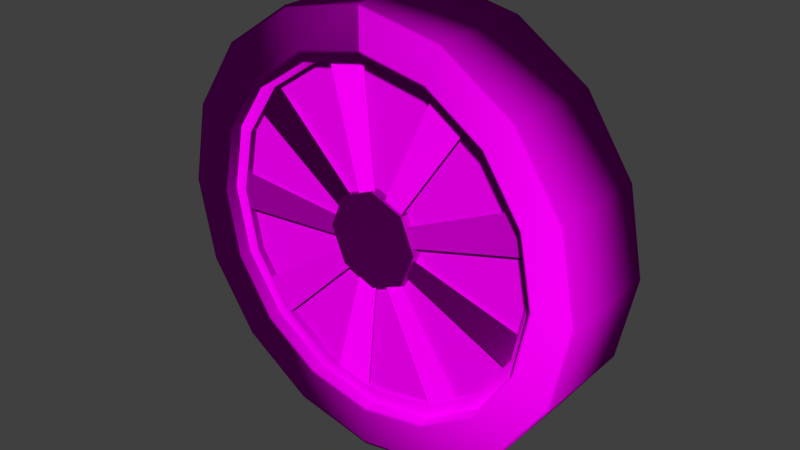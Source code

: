 # Source: decoration_pipes_tire_1.blend  (saved by Blender 2.70.0; exported with 4.5.12 LTS)
import bpy
from mathutils import Matrix  # noqa: F401  (used for matrix-valued properties, if any)

bpy.ops.wm.read_factory_settings(use_empty=True)
scene = bpy.context.scene
scene.name = 'Scene'

# ---- collections
col_collection_1 = bpy.data.collections.new('Collection 1'); scene.collection.children.link(col_collection_1)

# ---- images (referenced by path relative to the original .blend; pixels are not part of the script)
import os
ASSET_DIR = os.environ.get("B2B_ASSET_DIR", "")  # directory of the original .blend (textures are referenced by path, not embedded)
HERE = os.path.dirname(os.path.abspath(__file__))  # packed textures are extracted next to this script under _unpacked/

def load_image(name, relpath, width, height, colorspace="sRGB"):
    """Load a texture the original file referenced (path relative to the .blend, or extracted next to this script)."""
    p = next((c for c in (os.path.join(HERE, relpath), os.path.join(ASSET_DIR, relpath)) if relpath and os.path.exists(c)), "")
    if p:
        img = bpy.data.images.load(p, check_existing=True)
        img.name = name
    else:  # same state as the original file: an image datablock whose file is absent (Cycles renders it pink)
        img = bpy.data.images.new(name, width, height)
        img.source = "FILE"
        img.filepath = "//" + (relpath or name)
    img.colorspace_settings.name = colorspace
    return img
img_decoration_pipes_metal_1_normal_png = load_image('decoration_pipes_metal_1_normal.png', 'Texturen/decoration_pipes_metal_1_normal.png', 1024, 1024, 'sRGB')
img_decoration_pipes_metal_1_diffuse_jpg = load_image('decoration_pipes_metal_1_diffuse.jpg', 'Texturen/decoration_pipes_metal_1_diffuse.jpg', 1024, 1024, 'sRGB')
img_decoration_pipes_metal_6_normal_jpg = load_image('decoration_pipes_metal_6_normal.jpg', 'Texturen/decoration_pipes_metal_6_normal.jpg', 1024, 1024, 'sRGB')
img_decoration_pipes_metal_6_diffuse_jpg = load_image('decoration_pipes_metal_6_diffuse.jpg', 'Texturen/decoration_pipes_metal_6_diffuse.jpg', 1024, 1024, 'sRGB')

# ---- materials (node trees are filled in below, after node groups)
mat_decoration_pipes_tire_1_center_metal_1 = bpy.data.materials.new('decoration_pipes_tire_1_center_metal_1')
mat_decoration_pipes_tire_1_center_metal_1.alpha_threshold = 0.0
mat_decoration_pipes_tire_1_center_metal_1.roughness = 0.5
mat_decoration_pipes_tire_1_center_metal_1.line_color = (0.0, 0.0, 0.0, 1.0)
mat_decoration_pipes_tire_1_tire_metal_6 = bpy.data.materials.new('decoration_pipes_tire_1_tire_metal_6')
mat_decoration_pipes_tire_1_tire_metal_6.alpha_threshold = 0.0
mat_decoration_pipes_tire_1_tire_metal_6.roughness = 0.5
mat_decoration_pipes_tire_1_tire_metal_6.line_color = (0.0, 0.0, 0.0, 1.0)

# ---- material node trees
mat_decoration_pipes_tire_1_center_metal_1.use_nodes = True; mat_decoration_pipes_tire_1_center_metal_1.node_tree.nodes.clear()
_N = mat_decoration_pipes_tire_1_center_metal_1.node_tree.nodes; _L = mat_decoration_pipes_tire_1_center_metal_1.node_tree.links
n0 = _N.new('ShaderNodeOutputMaterial'); n0.name = 'Material Output'; n0.location = (300, 300)
n1 = _N.new('ShaderNodeBsdfDiffuse'); n1.name = 'Diffuse BSDF'; n1.location = (10, 300)
n2 = _N.new('ShaderNodeNormalMap'); n2.name = 'Normal Map'; n2.location = (-263, 138)
n3 = _N.new('ShaderNodeTexImage'); n3.name = 'Image Texture.001'; n3.location = (-462, 156)
n3.width = 140
n3.image = img_decoration_pipes_metal_1_normal_png
n4 = _N.new('ShaderNodeTexImage'); n4.name = 'Image Texture'; n4.location = (-430, 444)
n4.width = 140
n4.image = img_decoration_pipes_metal_1_diffuse_jpg
n5 = _N.new('ShaderNodeTexCoord'); n5.name = 'Texture Coordinate'; n5.location = (-680, 316)
_L.new(n1.outputs[0], n0.inputs[0])
_L.new(n3.outputs[0], n2.inputs[1])
_L.new(n2.outputs[0], n1.inputs[2])
_L.new(n4.outputs[0], n1.inputs[0])
_L.new(n5.outputs[2], n4.inputs[0])
_L.new(n5.outputs[2], n3.inputs[0])
n0.is_active_output = True
mat_decoration_pipes_tire_1_tire_metal_6.use_nodes = True; mat_decoration_pipes_tire_1_tire_metal_6.node_tree.nodes.clear()
_N = mat_decoration_pipes_tire_1_tire_metal_6.node_tree.nodes; _L = mat_decoration_pipes_tire_1_tire_metal_6.node_tree.links
n0 = _N.new('ShaderNodeOutputMaterial'); n0.name = 'Material Output'; n0.location = (300, 300)
n1 = _N.new('ShaderNodeBsdfDiffuse'); n1.name = 'Diffuse BSDF'; n1.location = (10, 300)
n2 = _N.new('ShaderNodeNormalMap'); n2.name = 'Normal Map'; n2.location = (-263, 138)
n3 = _N.new('ShaderNodeTexImage'); n3.name = 'Image Texture.001'; n3.location = (-462, 156)
n3.width = 140
n3.image = img_decoration_pipes_metal_6_normal_jpg
n4 = _N.new('ShaderNodeTexImage'); n4.name = 'Image Texture'; n4.location = (-430, 444)
n4.width = 140
n4.image = img_decoration_pipes_metal_6_diffuse_jpg
n5 = _N.new('ShaderNodeTexCoord'); n5.name = 'Texture Coordinate'; n5.location = (-680, 316)
_L.new(n1.outputs[0], n0.inputs[0])
_L.new(n3.outputs[0], n2.inputs[1])
_L.new(n2.outputs[0], n1.inputs[2])
_L.new(n4.outputs[0], n1.inputs[0])
_L.new(n5.outputs[2], n4.inputs[0])
_L.new(n5.outputs[2], n3.inputs[0])
n0.is_active_output = True

# ---- world
world_world = bpy.data.worlds.new('World'); scene.world = world_world
world_world.color = (0.05088, 0.05088, 0.05088)
world_world.use_sun_shadow = False
world_world.sun_shadow_jitter_overblur = 0.0
world_world.cycles.sampling_method = 'MANUAL'
world_world.cycles.sample_map_resolution = 256

# ---- meshes
me_plane_001 = bpy.data.meshes.new('Plane.001')
me_plane_001.from_pydata([(0.602, -0.2, -0.8072), (0.1509, -0.2, -0.156), (0.398, -0.2, -0.9249), (0.05966, -0.2, -0.2086), (-1.0, -0.2, -0.1177), (-0.2105, -0.2, -0.05266), (-1.0, -0.2, 0.1177), (-0.2105, -0.2, 0.05266), (-0.8417, -0.2, 0.5526), (-0.1951, -0.2, 0.09498), (-0.6904, -0.2, 0.733), (-0.1274, -0.2, 0.1757), (-0.2896, -0.2, 0.9644), (-0.08842, -0.2, 0.1982), (-0.0577, -0.2, 1.005), (0.0153, -0.2, 0.2165), (0.398, -0.2, 0.9249), (0.05966, -0.2, 0.2086), (0.602, -0.2, 0.8072), (0.1509, -0.2, 0.156), (0.8994, -0.2, 0.4527), (0.1798, -0.2, 0.1215), (0.98, -0.2, 0.2314), (0.2158, -0.2, 0.02252), (0.98, -0.2, -0.2314), (0.2158, -0.2, -0.02252), (0.8994, -0.2, -0.4527), (0.1798, -0.2, -0.1215), (-0.0577, -0.2, -1.005), (0.0153, -0.2, -0.2165), (-0.2896, -0.2, -0.9644), (-0.08842, -0.2, -0.1982), (-0.6904, -0.2, -0.733), (-0.1274, -0.2, -0.1757), (-0.8417, -0.2, -0.5526), (-0.1951, -0.2, -0.09498), (1.0, 0.2048, -0.1177), (0.2105, 0.2048, -0.05266), (1.0, 0.2048, 0.1177), (0.2105, 0.2048, 0.05266), (0.8417, 0.2048, 0.5526), (0.1951, 0.2048, 0.09498), (0.6904, 0.2048, 0.733), (0.1274, 0.2048, 0.1757), (0.2896, 0.2048, 0.9644), (0.08842, 0.2048, 0.1982), (0.0577, 0.2048, 1.005), (-0.01531, 0.2048, 0.2165), (-0.398, 0.2048, 0.9249), (-0.05966, 0.2048, 0.2086), (-0.602, 0.2048, 0.8072), (-0.1509, 0.2048, 0.156), (-0.8994, 0.2048, 0.4527), (-0.1798, 0.2048, 0.1215), (-0.98, 0.2048, 0.2314), (-0.2158, 0.2048, 0.02252), (-0.98, 0.2048, -0.2314), (-0.2158, 0.2048, -0.02252), (-0.8994, 0.2048, -0.4527), (-0.1798, 0.2048, -0.1215), (-0.602, 0.2048, -0.8072), (-0.1509, 0.2048, -0.156), (-0.398, 0.2048, -0.9249), (-0.05966, 0.2048, -0.2086), (0.0577, 0.2048, -1.005), (-0.0153, 0.2048, -0.2165), (0.2896, 0.2048, -0.9644), (0.08842, 0.2048, -0.1982), (0.6904, 0.2048, -0.733), (0.1274, 0.2048, -0.1757), (0.8417, 0.2048, -0.5526), (0.1951, 0.2048, -0.09498)], [], [(0, 1, 3, 2), (4, 5, 7, 6), (8, 9, 11, 10), (12, 13, 15, 14), (16, 17, 19, 18), (20, 21, 23, 22), (24, 25, 27, 26), (28, 29, 31, 30), (32, 33, 35, 34), (36, 37, 39, 38), (40, 41, 43, 42), (44, 45, 47, 46), (48, 49, 51, 50), (52, 53, 55, 54), (56, 57, 59, 58), (60, 61, 63, 62), (64, 65, 67, 66), (68, 69, 71, 70)])
me_plane_001.polygons.foreach_set('use_smooth', [True] * 18)
_uv = me_plane_001.uv_layers.new(name='UVMap')
_uv.uv.foreach_set('vector', [0.0003638, 0.667, 0.3704, 0.6975, 0.3704, 0.7469, 0.0003638, 0.7774, 0.0003638, 0.1115, 0.3704, 0.142, 0.3704, 0.1914, 0.0003639, 0.2219, 0.0003639, 0.8893, 0.3704, 0.9198, 0.3704, 0.9691, 0.0003639, 0.9996, 0.7413, 0.7774, 0.3712, 0.7469, 0.3712, 0.6975, 0.7413, 0.667, 0.7413, 0.6663, 0.3712, 0.6358, 0.3712, 0.5864, 0.7413, 0.5559, 0.7413, 0.1107, 0.3712, 0.08024, 0.3712, 0.03087, 0.7413, 0.0003638, 0.3704, 0.8885, 0.0003638, 0.858, 0.0003638, 0.8086, 0.3704, 0.7781, 0.3712, 0.4448, 0.7413, 0.4753, 0.7413, 0.5247, 0.3712, 0.5552, 0.0003638, 0.5559, 0.3704, 0.5864, 0.3704, 0.6358, 0.0003638, 0.6663, 0.3704, 0.1107, 0.0003638, 0.08024, 0.0003638, 0.03087, 0.3704, 0.0003638, 0.7413, 0.333, 0.3712, 0.3025, 0.3712, 0.2531, 0.7413, 0.2226, 0.7413, 0.8885, 0.3712, 0.858, 0.3712, 0.8086, 0.7413, 0.7781, 0.7413, 0.4441, 0.3712, 0.4136, 0.3712, 0.3642, 0.7413, 0.3337, 0.3712, 0.1115, 0.7413, 0.142, 0.7413, 0.1914, 0.3712, 0.2219, 0.0003638, 0.3337, 0.3704, 0.3642, 0.3704, 0.4136, 0.0003638, 0.4441, 0.0003638, 0.2226, 0.3704, 0.2531, 0.3704, 0.3025, 0.0003639, 0.333, 0.0003638, 0.4448, 0.3704, 0.4753, 0.3704, 0.5247, 0.0003638, 0.5552, 0.7413, 0.9996, 0.3712, 0.9691, 0.3712, 0.9198, 0.7413, 0.8893])
me_plane_001.materials.append(mat_decoration_pipes_tire_1_center_metal_1)
me_plane_001.use_remesh_preserve_volume = False
me_plane_001.use_remesh_preserve_attributes = False
me_plane_001.use_mirror_vertex_groups = False
me_plane_001.update()
me_cube_002 = bpy.data.meshes.new('Cube.002')
me_cube_002.from_pydata([(-1.021, -0.3008, -0.5567), (-1.021, 0.05023, -0.5567), (0.7172, -0.3008, -0.921), (0.7172, 0.04189, -0.921), (-1.093, -0.3008, 0.4469), (-1.093, 0.05023, 0.4469), (-0.2676, 0.05023, -1.133), (-0.2676, -0.3008, -1.133), (1.176, -0.3008, -0.02671), (1.176, 0.04189, -0.02671), (0.7596, -0.3008, 0.8714), (0.7596, 0.04189, 0.8714), (-0.1501, -0.3008, 1.141), (-0.1501, 0.05023, 1.141), (-0.9653, -0.3008, 0.6247), (-0.9653, 0.05023, 0.6247)], [], [(4, 5, 1, 0), (10, 11, 13, 12), (8, 9, 11, 10), (2, 3, 9, 8), (7, 6, 3, 2), (0, 1, 6, 7), (12, 13, 15, 14), (14, 15, 5, 4), (14, 10, 12), (8, 10, 2), (2, 10, 7), (15, 13, 11), (7, 10, 14), (0, 7, 14), (0, 14, 4), (9, 3, 11), (3, 6, 11), (6, 15, 11), (1, 15, 6), (1, 5, 15)])
_uv = me_cube_002.uv_layers.new(name='UVMap')
_uv.uv.foreach_set('vector', [1.019, 0.03092, 1.072, 0.03092, 1.072, 0.1728, 1.019, 0.1728, 1.019, 0.73, 1.071, 0.73, 1.072, 0.8638, 1.019, 0.8638, 1.019, 0.5904, 1.071, 0.5904, 1.071, 0.73, 1.019, 0.73, 1.019, 0.4487, 1.071, 0.4487, 1.071, 0.5904, 1.019, 0.5904, 1.019, 0.3066, 1.072, 0.3066, 1.071, 0.4487, 1.019, 0.4487, 1.019, 0.1728, 1.072, 0.1728, 1.072, 0.3066, 1.019, 0.3066, 1.019, 0.8638, 1.072, 0.8638, 1.072, 0.9999, 1.019, 0.9999, 1.019, 8.63e-05, 1.072, 8.744e-05, 1.072, 0.03092, 1.019, 0.03092, 0.9786, 0.4477, 0.364, 0.01272, 0.767, 0.08838, 0.02688, 0.2759, 0.364, 0.01272, 0.02688, 0.7102, 0.02688, 0.7102, 0.364, 0.01272, 0.3637, 0.9859, 0.9789, 0.5509, 0.7673, 0.9103, 0.3644, 0.9859, 0.3637, 0.9859, 0.364, 0.01272, 0.9786, 0.4477, 0.7671, 0.913, 0.3637, 0.9859, 0.9786, 0.4477, 0.7671, 0.913, 0.9786, 0.4477, 0.9924, 0.5412, 0.0272, 0.7227, 0.0272, 0.2885, 0.3644, 0.9859, 0.0272, 0.2885, 0.364, 0.01272, 0.3644, 0.9859, 0.364, 0.01272, 0.9789, 0.5509, 0.3644, 0.9859, 0.7674, 0.08567, 0.9789, 0.5509, 0.364, 0.01272, 0.7674, 0.08567, 0.9927, 0.4574, 0.9789, 0.5509])
me_cube_002.materials.append(mat_decoration_pipes_tire_1_center_metal_1)
me_cube_002.use_remesh_preserve_volume = False
me_cube_002.use_remesh_preserve_attributes = False
me_cube_002.use_mirror_vertex_groups = False
me_cube_002.update()
me_cylinder_001 = bpy.data.meshes.new('Cylinder.001')
me_cylinder_001.from_pydata([(0.0, 0.2175, 0.2647), (0.0, -0.2175, 0.2647), (0.1871, 0.2175, 0.1871), (0.1871, -0.2175, 0.1871), (0.2647, 0.2175, 1.795e-07), (0.2647, -0.2175, -2.026e-07), (0.1871, 0.2175, -0.1871), (0.1871, -0.2175, -0.1871), (-2.314e-08, 0.2175, -0.2647), (-2.314e-08, -0.2175, -0.2647), (-0.1871, 0.2175, -0.1871), (-0.1871, -0.2175, -0.1871), (-0.2647, 0.2175, 1.942e-07), (-0.2647, -0.2175, -1.879e-07), (-0.1871, 0.2175, 0.1871), (-0.1871, -0.2175, 0.1871)], [], [(0, 1, 3, 2), (2, 3, 5, 4), (4, 5, 7, 6), (6, 7, 9, 8), (8, 9, 11, 10), (10, 11, 13, 12), (3, 1, 15, 13, 11, 9, 7, 5), (14, 15, 1, 0), (12, 13, 15, 14), (0, 2, 4, 6, 8, 10, 12, 14)])
_uv = me_cylinder_001.uv_layers.new(name='UVMap')
_uv.uv.foreach_set('vector', [0.1251, -0.3665, 0.1251, -0.03998, 0.000119, -0.03998, 0.0001175, -0.3665, 0.9999, -0.3665, 0.9999, -0.03999, 0.8749, -0.03999, 0.8749, -0.3665, 0.8749, -0.3665, 0.8749, -0.03999, 0.7499, -0.03999, 0.7499, -0.3665, 0.7499, -0.3665, 0.7499, -0.03999, 0.625, -0.03999, 0.625, -0.3665, 0.625, -0.3665, 0.625, -0.03999, 0.5, -0.03999, 0.5, -0.3665, 0.5, -0.3665, 0.5, -0.03999, 0.375, -0.03998, 0.375, -0.3665, 0.7065, 0.9933, 0.2993, 0.9933, 0.01138, 0.7053, 0.01138, 0.2981, 0.2993, 0.0102, 0.7065, 0.0102, 0.9944, 0.2981, 0.9944, 0.7053, 0.2501, -0.3665, 0.2501, -0.03998, 0.1251, -0.03998, 0.1251, -0.3665, 0.375, -0.3665, 0.375, -0.03998, 0.2501, -0.03998, 0.2501, -0.3665, 0.7065, 0.0102, 0.9944, 0.2981, 0.9944, 0.7053, 0.7065, 0.9933, 0.2993, 0.9933, 0.01138, 0.7053, 0.01138, 0.2981, 0.2993, 0.0102])
me_cylinder_001.materials.append(mat_decoration_pipes_tire_1_center_metal_1)
me_cylinder_001.use_remesh_preserve_volume = False
me_cylinder_001.use_remesh_preserve_attributes = False
me_cylinder_001.use_mirror_vertex_groups = False
me_cylinder_001.update()
me_plane = bpy.data.meshes.new('Plane')
me_plane.from_pydata([(9.279e-09, -0.2039, 0.9094), (-0.4034, 0.2428, 0.9739), (-0.7454, -0.2299, 0.7454), (9.279e-09, 0.2099, 0.9094), (0.348, 0.2099, 0.8402), (-0.7454, 0.2428, 0.7454), (0.6431, 0.2099, 0.6431), (0.6431, -0.2039, 0.6431), (-0.9739, -0.2299, 0.4034), (0.8402, -0.2039, 0.348), (0.9094, 0.2099, 7.438e-07), (-0.9739, 0.2428, 0.4034), (0.8402, 0.2099, -0.348), (0.8402, -0.2039, -0.348), (-1.054, 0.2428, 9.229e-07), (0.6431, -0.2039, -0.6431), (-0.9739, -0.2299, -0.4034), (0.348, -0.2039, -0.8402), (1.466e-07, 0.2099, -0.9094), (1.466e-07, -0.2039, -0.9094), (-0.348, 0.2099, -0.8402), (-0.9739, 0.2428, -0.4034), (-0.7454, -0.2299, -0.7454), (-0.7454, 0.2428, -0.7454), (-0.4034, -0.2299, -0.9739), (0.4034, 0.2428, -0.9739), (0.7454, 0.2428, -0.7454), (-0.9094, -0.2039, -7.993e-07), (1.054, -0.2299, -9.286e-07), (0.9739, 0.2428, 0.4034), (0.4034, -0.2299, 0.9739), (-0.4034, -0.2299, 0.9739), (-1.054, -0.2299, -9.286e-07), (-0.348, -0.2039, 0.8402), (-0.4034, 0.2428, -0.9739), (0.348, -0.2039, 0.8402), (1.531e-07, -0.2299, -1.054), (1.531e-07, 0.2428, -1.054), (0.8402, 0.2099, 0.348), (0.4034, -0.2299, -0.9739), (0.7454, -0.2299, -0.7454), (0.9094, -0.2039, -7.993e-07), (0.9739, -0.2299, -0.4034), (0.9739, 0.2428, -0.4034), (0.6431, 0.2099, -0.6431), (1.054, 0.2428, 8.601e-07), (0.348, 0.2099, -0.8402), (0.9739, -0.2299, 0.4034), (0.7454, -0.2299, 0.7454), (0.7454, 0.2428, 0.7454), (0.4034, 0.2428, 0.9739), (-0.348, -0.2039, -0.8402), (-0.6431, 0.2099, -0.6431), (-0.6431, -0.2039, -0.6431), (-0.8402, 0.2099, -0.348), (-0.8402, -0.2039, -0.348), (-0.9094, 0.2099, 7.98e-07), (-6.089e-09, 0.2428, 1.054), (-0.8402, 0.2099, 0.348), (-0.8402, -0.2039, 0.348), (-0.6431, 0.2099, 0.6431), (-0.6431, -0.2039, 0.6431), (-0.348, 0.2099, 0.8402), (-6.089e-09, -0.2299, 1.054)], [], [(58, 60, 61, 59), (13, 15, 40, 42), (52, 54, 55, 53), (6, 4, 50, 49), (0, 35, 30, 63), (51, 24, 36, 19), (58, 11, 5, 60), (18, 37, 34, 20), (0, 63, 31, 33), (12, 10, 45, 43), (20, 34, 23, 52), (18, 46, 25, 37), (62, 1, 57, 3), (33, 31, 2, 61), (56, 14, 11, 58), (17, 19, 36, 39), (53, 22, 24, 51), (41, 13, 42, 28), (9, 41, 28, 47), (44, 12, 43, 26), (61, 2, 8, 59), (35, 7, 48, 30), (55, 16, 22, 53), (46, 44, 26, 25), (15, 17, 39, 40), (52, 23, 21, 54), (60, 5, 1, 62), (38, 6, 49, 29), (27, 32, 16, 55), (54, 21, 14, 56), (7, 9, 47, 48), (59, 8, 32, 27), (4, 3, 57, 50), (10, 38, 29, 45), (25, 39, 36, 37), (37, 36, 24, 34), (26, 40, 39, 25), (34, 24, 22, 23), (43, 42, 40, 26), (45, 28, 42, 43), (21, 16, 32, 14), (29, 47, 28, 45), (14, 32, 8, 11), (49, 48, 47, 29), (50, 30, 48, 49), (1, 31, 63, 57), (57, 63, 30, 50), (5, 2, 31, 1), (23, 22, 16, 21), (11, 8, 2, 5), (60, 62, 33, 61), (3, 4, 35, 0), (62, 3, 0, 33), (4, 6, 7, 35), (6, 38, 9, 7), (56, 58, 59, 27), (38, 10, 41, 9), (54, 56, 27, 55), (10, 12, 13, 41), (12, 44, 15, 13), (20, 52, 53, 51), (44, 46, 17, 15), (18, 20, 51, 19), (46, 18, 19, 17)])
me_plane.polygons.foreach_set('use_smooth', [True] * 64)
_uv = me_plane.uv_layers.new(name='UVMap')
_uv.uv.foreach_set('vector', [0.1079, 1.144, 0.05402, 1.144, 0.05402, 1.082, 0.1079, 1.082, 0.2611, 0.1398, 0.1422, 0.2558, 0.08559, 0.2167, 0.2234, 0.08224, 0.2696, 1.144, 0.2157, 1.144, 0.2157, 1.082, 0.2696, 1.082, 0.5465, 0.9408, 0.7049, 0.8911, 0.738, 0.9522, 0.5543, 1.01, 0.9203, 0.4081, 0.8539, 0.2558, 0.9105, 0.2167, 0.9875, 0.3932, 0.1304, 0.7293, 0.07187, 0.7656, 0.003794, 0.5855, 0.07166, 0.574, 0.8546, 0.2557, 0.9115, 0.2157, 0.9904, 0.3913, 0.9227, 0.4072, 0.1409, 0.2557, 0.08405, 0.2157, 0.2229, 0.08224, 0.2606, 0.1406, 0.9203, 0.4081, 0.9875, 0.3932, 0.9923, 0.5857, 0.9245, 0.5742, 0.1221, 0.7295, 0.2323, 0.8537, 0.1901, 0.9088, 0.06231, 0.7649, 0.2606, 0.1406, 0.2229, 0.08224, 0.4015, 0.01031, 0.4147, 0.07854, 0.1409, 0.2557, 0.07276, 0.4072, 0.005127, 0.3913, 0.08405, 0.2157, 0.9131, 0.6402, 0.9793, 0.6614, 0.8868, 0.8302, 0.8333, 0.7858, 0.9149, 0.6162, 0.9812, 0.6345, 0.8955, 0.8068, 0.8409, 0.7649, 0.7349, 0.1406, 0.7726, 0.08224, 0.9115, 0.2157, 0.8546, 0.2557, 0.07581, 0.408, 0.07166, 0.574, 0.003794, 0.5855, 0.008604, 0.3931, 0.2433, 0.8511, 0.2028, 0.9067, 0.07187, 0.7656, 0.1304, 0.7293, 0.415, 0.07724, 0.2611, 0.1398, 0.2234, 0.08224, 0.4018, 0.009671, 0.5811, 0.07724, 0.415, 0.07724, 0.4018, 0.009671, 0.5943, 0.009671, 0.06619, 0.5731, 0.1221, 0.7295, 0.06231, 0.7649, -0.002485, 0.5836, 0.8409, 0.7649, 0.8955, 0.8068, 0.7512, 0.9341, 0.7164, 0.8747, 0.8539, 0.2558, 0.7349, 0.1399, 0.7726, 0.08224, 0.9105, 0.2167, 0.3938, 0.9213, 0.3772, 0.9881, 0.2028, 0.9067, 0.2433, 0.8511, 0.07276, 0.4072, 0.06619, 0.5731, -0.002485, 0.5836, 0.005127, 0.3913, 0.1422, 0.2558, 0.07581, 0.408, 0.008604, 0.3931, 0.08559, 0.2167, 0.4147, 0.07854, 0.4015, 0.01031, 0.594, 0.01031, 0.5808, 0.07854, 0.9227, 0.4072, 0.9904, 0.3913, 0.998, 0.5837, 0.9293, 0.5732, 0.381, 0.9277, 0.5465, 0.9408, 0.5543, 1.01, 0.3624, 0.9946, 0.5596, 0.9296, 0.5695, 0.9977, 0.3772, 0.9881, 0.3938, 0.9213, 0.5808, 0.07854, 0.594, 0.01031, 0.7726, 0.08224, 0.7349, 0.1406, 0.7349, 0.1399, 0.5811, 0.07724, 0.5943, 0.009671, 0.7726, 0.08224, 0.7164, 0.8747, 0.7512, 0.9341, 0.5695, 0.9977, 0.5596, 0.9296, 0.7049, 0.8911, 0.8333, 0.7858, 0.8868, 0.8302, 0.738, 0.9522, 0.2323, 0.8537, 0.381, 0.9277, 0.3624, 0.9946, 0.1901, 0.9088, 0.5, 1.009, 0.5, 1.081, 0.4375, 1.081, 0.4375, 1.009, 0.4375, 1.009, 0.4375, 1.081, 0.375, 1.081, 0.375, 1.009, 0.5624, 1.009, 0.5624, 1.081, 0.5, 1.081, 0.5, 1.009, 0.375, 1.009, 0.375, 1.081, 0.3125, 1.081, 0.3125, 1.009, 0.6249, 1.009, 0.6249, 1.081, 0.5624, 1.081, 0.5624, 1.009, 0.6874, 1.009, 0.6874, 1.081, 0.6249, 1.081, 0.6249, 1.009, 0.25, 1.009, 0.25, 1.081, 0.1875, 1.081, 0.1876, 1.009, 0.7499, 1.009, 0.7499, 1.081, 0.6874, 1.081, 0.6874, 1.009, 0.1876, 1.009, 0.1875, 1.081, 0.1251, 1.081, 0.1251, 1.009, 0.8124, 1.009, 0.8124, 1.081, 0.7499, 1.081, 0.7499, 1.009, 0.8749, 1.009, 0.8749, 1.081, 0.8124, 1.081, 0.8124, 1.009, 0.9999, 1.009, 0.9999, 1.081, 0.9374, 1.081, 0.9374, 1.009, 0.9374, 1.009, 0.9374, 1.081, 0.8749, 1.081, 0.8749, 1.009, 0.0626, 1.009, 0.06259, 1.081, 0.0001146, 1.081, 0.0001175, 1.009, 0.3125, 1.009, 0.3125, 1.081, 0.25, 1.081, 0.25, 1.009, 0.1251, 1.009, 0.1251, 1.081, 0.06259, 1.081, 0.0626, 1.009, 0.05402, 1.144, 0.0001173, 1.144, 0.0001146, 1.082, 0.05402, 1.082, 0.8087, 1.144, 0.7548, 1.144, 0.7548, 1.082, 0.8087, 1.082, 0.8626, 1.144, 0.8087, 1.144, 0.8087, 1.082, 0.8626, 1.082, 0.7548, 1.144, 0.7009, 1.144, 0.7009, 1.082, 0.7548, 1.082, 0.7009, 1.144, 0.647, 1.144, 0.647, 1.082, 0.7009, 1.082, 0.1618, 1.144, 0.1079, 1.144, 0.1079, 1.082, 0.1618, 1.082, 0.647, 1.144, 0.5931, 1.144, 0.5931, 1.082, 0.647, 1.082, 0.2157, 1.144, 0.1618, 1.144, 0.1618, 1.082, 0.2157, 1.082, 0.5931, 1.144, 0.5392, 1.144, 0.5392, 1.082, 0.5931, 1.082, 0.5392, 1.144, 0.4853, 1.144, 0.4853, 1.082, 0.5392, 1.082, 0.3236, 1.144, 0.2696, 1.144, 0.2696, 1.082, 0.3236, 1.082, 0.4853, 1.144, 0.4314, 1.144, 0.4314, 1.082, 0.4853, 1.082, 0.3775, 1.144, 0.3236, 1.144, 0.3236, 1.082, 0.3775, 1.082, 0.4314, 1.144, 0.3775, 1.144, 0.3775, 1.082, 0.4314, 1.082])
me_plane.materials.append(mat_decoration_pipes_tire_1_center_metal_1)
me_plane.use_remesh_preserve_volume = False
me_plane.use_remesh_preserve_attributes = False
me_plane.use_mirror_vertex_groups = False
me_plane.update()
me_cylinder = bpy.data.meshes.new('Cylinder')
me_cylinder.from_pydata([(8.502e-09, 0.2832, 0.9723), (0.3721, 0.2832, 0.8983), (0.0, -0.2839, 1.205), (-4.489e-09, -0.2874, 1.19), (0.6875, 0.2832, 0.6875), (0.8983, 0.2832, 0.3721), (0.4611, -0.2839, 1.113), (0.4553, -0.2874, 1.099), (0.9723, 0.2832, 2.08e-07), (0.8983, 0.2832, -0.3721), (0.852, -0.2839, 0.852), (0.8413, -0.2874, 0.8413), (0.6875, 0.2832, -0.6875), (0.3721, 0.2832, -0.8983), (1.113, -0.2839, 0.4611), (1.099, -0.2874, 0.4553), (1.566e-07, 0.2832, -0.9723), (-0.3721, 0.2832, -0.8983), (1.205, -0.2839, -3.02e-07), (1.19, -0.2874, -3.068e-07), (-0.6875, 0.2832, -0.6875), (-0.8983, 0.2832, -0.3721), (1.113, -0.2839, -0.4611), (1.099, -0.2874, -0.4553), (-0.9723, 0.2832, 2.635e-07), (-0.8983, 0.2832, 0.3721), (0.852, -0.2839, -0.852), (0.8413, -0.2874, -0.8413), (-0.6875, 0.2832, 0.6875), (-0.3721, 0.2832, 0.8983), (0.4611, -0.2839, -1.113), (0.4553, -0.2874, -1.099), (1.819e-07, -0.2839, -1.205), (1.767e-07, -0.2874, -1.19), (-0.4611, -0.2839, -1.113), (-0.4553, -0.2874, -1.099), (-0.852, -0.2839, -0.852), (-0.8413, -0.2874, -0.8413), (-1.113, -0.2839, -0.4611), (-1.099, -0.2874, -0.4553), (-1.205, -0.2839, -2.349e-07), (-1.19, -0.2874, -2.389e-07), (-1.113, -0.2839, 0.4611), (-1.099, -0.2874, 0.4553), (-0.852, -0.2839, 0.852), (-0.8413, -0.2874, 0.8413), (-0.4611, -0.2839, 1.113), (-0.4553, -0.2874, 1.099), (-0.3789, -0.2874, 0.9148), (-0.3721, -0.2832, 0.8983), (-0.7002, -0.2874, 0.7002), (-0.6875, -0.2832, 0.6875), (-0.8983, -0.2832, 0.3721), (-0.9148, -0.2874, 0.3789), (-0.9723, -0.2832, -2.34e-07), (-0.9902, -0.2874, -2.374e-07), (-0.9148, -0.2874, -0.3789), (-0.8983, -0.2832, -0.3721), (-0.7002, -0.2874, -0.7002), (-0.6875, -0.2832, -0.6875), (-0.3721, -0.2832, -0.8983), (-0.3789, -0.2874, -0.9148), (1.566e-07, -0.2832, -0.9723), (1.583e-07, -0.2874, -0.9902), (0.3789, -0.2874, -0.9148), (0.3721, -0.2832, -0.8983), (0.7002, -0.2874, -0.7002), (0.6875, -0.2832, -0.6875), (0.8983, -0.2832, -0.3721), (0.9148, -0.2874, -0.3789), (0.9723, -0.2832, -2.895e-07), (0.9902, -0.2874, -2.939e-07), (0.9148, -0.2874, 0.3789), (0.8983, -0.2832, 0.3721), (0.7002, -0.2874, 0.7002), (0.6875, -0.2832, 0.6875), (0.3721, -0.2832, 0.8983), (0.3789, -0.2874, 0.9148), (7.504e-09, -0.2874, 0.9902), (8.502e-09, -0.2832, 0.9723), (-4.489e-09, 0.2874, 1.19), (0.4553, 0.2874, 1.099), (0.8413, 0.2874, 0.8413), (1.099, 0.2874, 0.4553), (1.19, 0.2874, 1.98e-07), (1.099, 0.2874, -0.4553), (0.8413, 0.2874, -0.8413), (0.4553, 0.2874, -1.099), (1.767e-07, 0.2874, -1.19), (-0.4553, 0.2874, -1.099), (-0.8413, 0.2874, -0.8413), (-1.099, 0.2874, -0.4553), (-1.19, 0.2874, 2.659e-07), (-1.099, 0.2874, 0.4553), (-0.8413, 0.2874, 0.8413), (-0.4553, 0.2874, 1.099), (0.0, 0.2839, 1.205), (0.4611, 0.2839, 1.113), (-0.4611, 0.2839, 1.113), (0.852, 0.2839, 0.852), (1.113, 0.2839, 0.4611), (1.205, 0.2839, -5.267e-08), (1.113, 0.2839, -0.4611), (0.852, 0.2839, -0.852), (0.4611, 0.2839, -1.113), (1.819e-07, 0.2839, -1.205), (-0.4611, 0.2839, -1.113), (-0.852, 0.2839, -0.852), (-1.113, 0.2839, -0.4611), (-1.205, 0.2839, 1.437e-08), (-1.113, 0.2839, 0.4611), (-0.852, 0.2839, 0.852), (-0.3789, 0.2874, 0.9148), (-0.7002, 0.2874, 0.7002), (-0.9148, 0.2874, 0.3789), (-0.9902, 0.2874, 2.674e-07), (-0.9148, 0.2874, -0.3789), (-0.7002, 0.2874, -0.7002), (-0.3789, 0.2874, -0.9148), (1.583e-07, 0.2874, -0.9902), (0.3789, 0.2874, -0.9148), (0.7002, 0.2874, -0.7002), (0.9148, 0.2874, -0.3789), (0.9902, 0.2874, 2.109e-07), (0.9148, 0.2874, 0.3789), (0.7002, 0.2874, 0.7002), (0.3789, 0.2874, 0.9148), (7.504e-09, 0.2874, 0.9902)], [], [(98, 46, 2, 96), (99, 10, 14, 100), (100, 14, 18, 101), (101, 18, 22, 102), (102, 22, 26, 103), (103, 26, 30, 104), (104, 30, 32, 105), (105, 32, 34, 106), (106, 34, 36, 107), (107, 36, 38, 108), (108, 38, 40, 109), (109, 40, 42, 110), (110, 42, 44, 111), (111, 44, 46, 98), (97, 6, 10, 99), (57, 59, 20, 21), (96, 2, 6, 97), (33, 31, 64, 63), (6, 2, 3, 7), (19, 15, 72, 71), (10, 6, 7, 11), (31, 27, 66, 64), (14, 10, 11, 15), (18, 14, 15, 19), (47, 45, 50, 48), (22, 18, 19, 23), (39, 37, 58, 56), (26, 22, 23, 27), (37, 35, 61, 58), (30, 26, 27, 31), (3, 47, 48, 78), (32, 30, 31, 33), (62, 65, 13, 16), (34, 32, 33, 35), (54, 57, 21, 24), (36, 34, 35, 37), (68, 70, 8, 9), (38, 36, 37, 39), (41, 39, 56, 55), (40, 38, 39, 41), (23, 19, 71, 69), (42, 40, 41, 43), (51, 52, 25, 28), (44, 42, 43, 45), (65, 67, 12, 13), (46, 44, 45, 47), (2, 46, 47, 3), (49, 51, 28, 29), (67, 68, 9, 12), (11, 7, 77, 74), (27, 23, 69, 66), (43, 41, 55, 53), (7, 3, 78, 77), (70, 73, 5, 8), (45, 43, 53, 50), (76, 79, 0, 1), (60, 62, 16, 17), (75, 76, 1, 4), (59, 60, 17, 20), (73, 75, 4, 5), (15, 11, 74, 72), (35, 33, 63, 61), (52, 54, 24, 25), (52, 51, 50, 53), (51, 49, 48, 50), (54, 52, 53, 55), (60, 59, 58, 61), (59, 57, 56, 58), (62, 60, 61, 63), (68, 67, 66, 69), (67, 65, 64, 66), (70, 68, 69, 71), (76, 75, 74, 77), (75, 73, 72, 74), (49, 79, 78, 48), (57, 54, 55, 56), (65, 62, 63, 64), (73, 70, 71, 72), (79, 76, 77, 78), (79, 49, 29, 0), (88, 119, 120, 87), (84, 123, 124, 83), (87, 120, 121, 86), (95, 112, 113, 94), (91, 116, 117, 90), (90, 117, 118, 89), (80, 127, 112, 95), (92, 115, 116, 91), (85, 122, 123, 84), (82, 125, 126, 81), (86, 121, 122, 85), (93, 114, 115, 92), (81, 126, 127, 80), (94, 113, 114, 93), (16, 119, 118, 17), (83, 124, 125, 82), (89, 118, 119, 88), (25, 114, 113, 28), (28, 113, 112, 29), (24, 115, 114, 25), (17, 118, 117, 20), (20, 117, 116, 21), (0, 127, 126, 1), (9, 122, 121, 12), (8, 123, 122, 9), (4, 125, 124, 5), (13, 120, 119, 16), (5, 124, 123, 8), (12, 121, 120, 13), (1, 126, 125, 4), (97, 81, 80, 96), (99, 82, 81, 97), (100, 83, 82, 99), (101, 84, 83, 100), (102, 85, 84, 101), (103, 86, 85, 102), (104, 87, 86, 103), (105, 88, 87, 104), (106, 89, 88, 105), (107, 90, 89, 106), (108, 91, 90, 107), (109, 92, 91, 108), (110, 93, 92, 109), (111, 94, 93, 110), (98, 95, 94, 111), (96, 80, 95, 98), (21, 116, 115, 24), (29, 112, 127, 0)])
me_cylinder.polygons.foreach_set('use_smooth', [True] * 128)
_uv = me_cylinder.uv_layers.new(name='UVMap')
_uv.uv.foreach_set('vector', [-1.188, 0.1298, -1.235, 0.8418, -1.524, 0.8714, -1.481, 0.08109, 1.98, 0.1802, 1.991, 0.84, 1.741, 0.835, 1.74, 0.1893, 1.74, 0.1893, 1.741, 0.835, 1.495, 0.8321, 1.503, 0.193, 1.503, 0.193, 1.495, 0.8321, 1.25, 0.8301, 1.265, 0.1938, 1.265, 0.1938, 1.25, 0.8301, 1.007, 0.8284, 1.027, 0.193, 1.027, 0.193, 1.007, 0.8284, 0.7638, 0.827, 0.7883, 0.1912, 0.7883, 0.1912, 0.7638, 0.827, 0.5208, 0.8258, 0.5489, 0.1887, 0.5489, 0.1887, 0.5208, 0.8258, 0.2773, 0.825, 0.3086, 0.1858, 0.3086, 0.1858, 0.2773, 0.825, 0.03291, 0.8245, 0.06736, 0.1824, 0.06736, 0.1824, 0.03291, 0.8245, -0.2128, 0.8244, -0.1755, 0.1784, -0.1755, 0.1784, -0.2128, 0.8244, -0.4604, 0.825, -0.4214, 0.1732, -0.4214, 0.1732, -0.4604, 0.825, -0.711, 0.8268, -0.6701, 0.1652, -0.6701, 0.1652, -0.711, 0.8268, -0.9669, 0.8311, -0.9225, 0.1526, -0.9225, 0.1526, -0.9669, 0.8311, -1.235, 0.8418, -1.188, 0.1298, 2.225, 0.1604, 2.248, 0.8509, 1.991, 0.84, 1.98, 0.1802, -0.2164, 0.9019, 0.02902, 0.9014, 0.04684, 1.722, -0.1842, 1.725, 2.485, 0.1186, 2.524, 0.8798, 2.248, 0.8509, 2.225, 0.1604, 0.5207, 0.8319, 0.7637, 0.833, 0.7593, 0.8951, 0.5165, 0.894, 2.248, 0.8509, 2.524, 0.8798, 2.517, 0.8863, 2.246, 0.8572, 1.495, 0.8383, 1.741, 0.8413, 1.735, 0.9042, 1.49, 0.9009, 1.991, 0.84, 2.248, 0.8509, 2.246, 0.8572, 1.991, 0.8463, 0.7637, 0.833, 1.007, 0.8345, 1.002, 0.8965, 0.7593, 0.8951, 1.741, 0.835, 1.991, 0.84, 1.991, 0.8463, 1.741, 0.8413, 1.495, 0.8321, 1.741, 0.835, 1.741, 0.8413, 1.495, 0.8383, -1.234, 0.8484, -0.9673, 0.8376, -0.9639, 0.9033, -1.218, 0.9157, 1.25, 0.8301, 1.495, 0.8321, 1.495, 0.8383, 1.25, 0.8362, -0.213, 0.8306, 0.03278, 0.8306, 0.02917, 0.8931, -0.2162, 0.8936, 1.007, 0.8284, 1.25, 0.8301, 1.25, 0.8362, 1.007, 0.8345, 0.03278, 0.8306, 0.2772, 0.831, 0.2732, 0.8933, 0.02917, 0.8931, 0.7638, 0.827, 1.007, 0.8284, 1.007, 0.8345, 0.7637, 0.833, -1.516, 0.8784, -1.234, 0.8484, -1.218, 0.9157, -1.464, 0.9441, 0.5208, 0.8258, 0.7638, 0.827, 0.7637, 0.833, 0.5207, 0.8319, 0.5163, 0.9022, 0.7591, 0.9033, 0.7394, 1.721, 0.5087, 1.72, 0.2773, 0.825, 0.5208, 0.8258, 0.5207, 0.8319, 0.2772, 0.831, -0.4635, 0.9033, -0.2164, 0.9019, -0.1842, 1.725, -0.4153, 1.729, 0.03291, 0.8245, 0.2773, 0.825, 0.2772, 0.831, 0.03278, 0.8306, 1.245, 0.9067, 1.49, 0.9092, 1.43, 1.729, 1.2, 1.725, -0.2128, 0.8244, 0.03291, 0.8245, 0.03278, 0.8306, -0.213, 0.8306, -0.4607, 0.8313, -0.213, 0.8306, -0.2162, 0.8936, -0.4632, 0.8949, -0.4604, 0.825, -0.2128, 0.8244, -0.213, 0.8306, -0.4607, 0.8313, 1.25, 0.8362, 1.495, 0.8383, 1.49, 0.9009, 1.245, 0.8984, -0.711, 0.8268, -0.4604, 0.825, -0.4607, 0.8313, -0.7113, 0.8332, -0.9638, 0.9121, -0.7127, 0.9062, -0.6462, 1.733, -0.8768, 1.74, -0.9669, 0.8311, -0.711, 0.8268, -0.7113, 0.8332, -0.9673, 0.8376, 0.7591, 0.9033, 1.002, 0.9048, 0.9698, 1.722, 0.7394, 1.721, -1.235, 0.8418, -0.9669, 0.8311, -0.9673, 0.8376, -1.234, 0.8484, -1.524, 0.8714, -1.235, 0.8418, -1.234, 0.8484, -1.516, 0.8784, -1.215, 0.9246, -0.9638, 0.9121, -0.8768, 1.74, -1.107, 1.748, 1.002, 0.9048, 1.245, 0.9067, 1.2, 1.725, 0.9698, 1.722, 1.991, 0.8463, 2.246, 0.8572, 2.228, 0.9206, 1.982, 0.9097, 1.007, 0.8345, 1.25, 0.8362, 1.245, 0.8984, 1.002, 0.8965, -0.7113, 0.8332, -0.4607, 0.8313, -0.4632, 0.8949, -0.7124, 0.8976, 2.246, 0.8572, 2.517, 0.8863, 2.466, 0.947, 2.228, 0.9206, 1.49, 0.9092, 1.735, 0.9126, 1.659, 1.734, 1.43, 1.729, -0.9673, 0.8376, -0.7113, 0.8332, -0.7124, 0.8976, -0.9639, 0.9033, 2.226, 0.929, 2.459, 0.9541, 2.354, 1.757, 2.117, 1.748, 0.2731, 0.9016, 0.5163, 0.9022, 0.5087, 1.72, 0.2778, 1.721, 1.981, 0.9181, 2.226, 0.929, 2.117, 1.748, 1.888, 1.74, 0.02902, 0.9014, 0.2731, 0.9016, 0.2778, 1.721, 0.04684, 1.722, 1.735, 0.9126, 1.981, 0.9181, 1.888, 1.74, 1.659, 1.734, 1.741, 0.8413, 1.991, 0.8463, 1.982, 0.9097, 1.735, 0.9042, 0.2772, 0.831, 0.5207, 0.8319, 0.5165, 0.894, 0.2732, 0.8933, -0.7127, 0.9062, -0.4635, 0.9033, -0.4153, 1.729, -0.6462, 1.733, -0.7127, 0.9062, -0.9638, 0.9121, -0.9639, 0.9033, -0.7124, 0.8976, -0.9638, 0.9121, -1.215, 0.9246, -1.218, 0.9157, -0.9639, 0.9033, -0.4635, 0.9033, -0.7127, 0.9062, -0.7124, 0.8976, -0.4632, 0.8949, 0.2731, 0.9016, 0.02902, 0.9014, 0.02917, 0.8931, 0.2732, 0.8933, 0.02902, 0.9014, -0.2164, 0.9019, -0.2162, 0.8936, 0.02917, 0.8931, 0.5163, 0.9022, 0.2731, 0.9016, 0.2732, 0.8933, 0.5165, 0.894, 1.245, 0.9067, 1.002, 0.9048, 1.002, 0.8965, 1.245, 0.8984, 1.002, 0.9048, 0.7591, 0.9033, 0.7593, 0.8951, 1.002, 0.8965, 1.49, 0.9092, 1.245, 0.9067, 1.245, 0.8984, 1.49, 0.9009, 2.226, 0.929, 1.981, 0.9181, 1.982, 0.9097, 2.228, 0.9206, 1.981, 0.9181, 1.735, 0.9126, 1.735, 0.9042, 1.982, 0.9097, -1.215, 0.9246, -1.456, 0.9514, -1.464, 0.9441, -1.218, 0.9157, -0.2164, 0.9019, -0.4635, 0.9033, -0.4632, 0.8949, -0.2162, 0.8936, 0.7591, 0.9033, 0.5163, 0.9022, 0.5165, 0.894, 0.7593, 0.8951, 1.735, 0.9126, 1.49, 0.9092, 1.49, 0.9009, 1.735, 0.9042, 2.459, 0.9541, 2.226, 0.929, 2.228, 0.9206, 2.466, 0.947, -1.456, 0.9514, -1.215, 0.9246, -1.107, 1.748, -1.336, 1.757, 0.5491, 0.1827, 0.5482, 0.1215, 0.7871, 0.1242, 0.7884, 0.1852, 1.502, 0.1871, 1.497, 0.127, 1.731, 0.1235, 1.74, 0.1833, 0.7884, 0.1852, 0.7871, 0.1242, 1.025, 0.1263, 1.027, 0.187, -1.186, 0.1229, -1.156, 0.05614, -0.9076, 0.08188, -0.921, 0.1462, -0.1751, 0.1723, -0.1743, 0.11, 0.06774, 0.1145, 0.06765, 0.1763, 0.06765, 0.1763, 0.06774, 0.1145, 0.3084, 0.1183, 0.3089, 0.1798, -1.474, 0.0741, -1.405, 0.00732, -1.156, 0.05614, -1.186, 0.1229, -0.4207, 0.1669, -0.4181, 0.1043, -0.1743, 0.11, -0.1751, 0.1723, 1.265, 0.1879, 1.262, 0.1274, 1.497, 0.127, 1.502, 0.1871, 1.979, 0.1741, 1.964, 0.1145, 2.196, 0.09492, 2.223, 0.1543, 1.027, 0.187, 1.025, 0.1263, 1.262, 0.1274, 1.265, 0.1879, -0.6691, 0.159, -0.6627, 0.09592, -0.4181, 0.1043, -0.4207, 0.1669, 2.223, 0.1543, 2.196, 0.09492, 2.42, 0.05486, 2.479, 0.1125, -0.921, 0.1462, -0.9076, 0.08188, -0.6627, 0.09592, -0.6691, 0.159, 0.5486, 0.1132, 0.5482, 0.1215, 0.3084, 0.1183, 0.3089, 0.1099, 1.74, 0.1833, 1.731, 0.1235, 1.964, 0.1145, 1.979, 0.1741, 0.3089, 0.1798, 0.3084, 0.1183, 0.5482, 0.1215, 0.5491, 0.1827, -0.6614, 0.08744, -0.6627, 0.09592, -0.9076, 0.08188, -0.9052, 0.07334, -0.9052, 0.07334, -0.9076, 0.08188, -1.156, 0.05614, -1.152, 0.04751, -0.4173, 0.0958, -0.4181, 0.1043, -0.6627, 0.09592, -0.6614, 0.08744, 0.3089, 0.1099, 0.3084, 0.1183, 0.06774, 0.1145, 0.06823, 0.1062, 0.06823, 0.1062, 0.06774, 0.1145, -0.1743, 0.11, -0.1737, 0.1016, 2.413, 0.04744, 2.42, 0.05486, 2.196, 0.09492, 2.192, 0.08694, 1.262, 0.1192, 1.262, 0.1274, 1.025, 0.1263, 1.025, 0.118, 1.497, 0.1188, 1.497, 0.127, 1.262, 0.1274, 1.262, 0.1192, 1.962, 0.1064, 1.964, 0.1145, 1.731, 0.1235, 1.731, 0.1154, 0.7874, 0.1159, 0.7871, 0.1242, 0.5482, 0.1215, 0.5486, 0.1132, 1.731, 0.1154, 1.731, 0.1235, 1.497, 0.127, 1.497, 0.1188, 1.025, 0.118, 1.025, 0.1263, 0.7871, 0.1242, 0.7874, 0.1159, 2.192, 0.08694, 2.196, 0.09492, 1.964, 0.1145, 1.962, 0.1064, 2.225, 0.1604, 2.223, 0.1543, 2.479, 0.1125, 2.485, 0.1186, 1.98, 0.1802, 1.979, 0.1741, 2.223, 0.1543, 2.225, 0.1604, 1.74, 0.1893, 1.74, 0.1833, 1.979, 0.1741, 1.98, 0.1802, 1.503, 0.193, 1.502, 0.1871, 1.74, 0.1833, 1.74, 0.1893, 1.265, 0.1938, 1.265, 0.1879, 1.502, 0.1871, 1.503, 0.193, 1.027, 0.193, 1.027, 0.187, 1.265, 0.1879, 1.265, 0.1938, 0.7883, 0.1912, 0.7884, 0.1852, 1.027, 0.187, 1.027, 0.193, 0.5489, 0.1887, 0.5491, 0.1827, 0.7884, 0.1852, 0.7883, 0.1912, 0.3086, 0.1858, 0.3089, 0.1798, 0.5491, 0.1827, 0.5489, 0.1887, 0.06736, 0.1824, 0.06765, 0.1763, 0.3089, 0.1798, 0.3086, 0.1858, -0.1755, 0.1784, -0.1751, 0.1723, 0.06765, 0.1763, 0.06736, 0.1824, -0.4214, 0.1732, -0.4207, 0.1669, -0.1751, 0.1723, -0.1755, 0.1784, -0.6701, 0.1652, -0.6691, 0.159, -0.4207, 0.1669, -0.4214, 0.1732, -0.9225, 0.1526, -0.921, 0.1462, -0.6691, 0.159, -0.6701, 0.1652, -1.188, 0.1298, -1.186, 0.1229, -0.921, 0.1462, -0.9225, 0.1526, -1.481, 0.08109, -1.474, 0.0741, -1.186, 0.1229, -1.188, 0.1298, -0.1737, 0.1016, -0.1743, 0.11, -0.4181, 0.1043, -0.4173, 0.0958, -1.152, 0.04751, -1.156, 0.05614, -1.405, 0.00732, -1.397, -0.0007343])
me_cylinder.materials.append(mat_decoration_pipes_tire_1_tire_metal_6)
me_cylinder.use_remesh_preserve_volume = False
me_cylinder.use_remesh_preserve_attributes = False
me_cylinder.use_mirror_vertex_groups = False
me_cylinder.update()

# ---- objects
ob_plane_001 = bpy.data.objects.new('Plane.001', me_plane_001)
ob_cube = bpy.data.objects.new('Cube', me_cube_002)
ob_cylinder_001 = bpy.data.objects.new('Cylinder.001', me_cylinder_001)
ob_plane = bpy.data.objects.new('Plane', me_plane)
ob_cylinder = bpy.data.objects.new('Cylinder', me_cylinder)

# ---- transforms, parenting, visibility, modifiers, constraints
ob_plane_001.location = (0.0, 0.0, 0.0)
ob_plane_001.lineart.crease_threshold = 0.0
ob_cube.location = (0.001136, 0.1354, 0.005793)
ob_cube.lineart.crease_threshold = 0.0
ob_cylinder_001.location = (0.0, 0.0, 0.0)
ob_cylinder_001.lineart.crease_threshold = 0.0
ob_plane.location = (0.0, 0.0, 0.0)
ob_plane.lineart.crease_threshold = 0.0
ob_cylinder.location = (0.0, 0.0, 0.0)
ob_cylinder.lineart.crease_threshold = 0.0

# ---- collection membership
col_collection_1.objects.link(ob_plane_001)
col_collection_1.objects.link(ob_cube)
col_collection_1.objects.link(ob_cylinder_001)
col_collection_1.objects.link(ob_plane)
col_collection_1.objects.link(ob_cylinder)

# ---- scene / render settings (as saved in the file)
scene.frame_start = 1; scene.frame_end = 250; scene.frame_set(1)
scene.render.engine = 'CYCLES'
scene.render.resolution_percentage = 50
scene.render.dither_intensity = 0.0
scene.cycles.use_denoising = False
scene.cycles.samples = 10
scene.cycles.sampling_pattern = 'TABULATED_SOBOL'
scene.cycles.light_sampling_threshold = 0.0
scene.cycles.use_adaptive_sampling = False
scene.cycles.use_light_tree = False
scene.cycles.blur_glossy = 0.0
scene.cycles.volume_bounces = 1
scene.cycles.pixel_filter_type = 'GAUSSIAN'
scene.cycles.sample_clamp_indirect = 0.0
scene.view_settings.view_transform = 'Standard'
bpy.context.view_layer.update()

# ---- added for rendering (the .blend has no active camera and no usable light): camera, sun
cam_auto = bpy.data.cameras.new('AutoCamera')
cam_auto.lens = 50.0
cam_auto.sensor_width = 36.0
cam_auto.clip_end = 1000.0
ob_auto_camera = bpy.data.objects.new('AutoCamera', cam_auto)
scene.collection.objects.link(ob_auto_camera)
ob_auto_camera.location = (3.19761, -3.83714, 2.55809)
ob_auto_camera.rotation_euler = (1.09748, -7.21219e-08, 0.694738)
scene.camera = ob_auto_camera
light_auto_sun = bpy.data.lights.new('AutoSun', 'SUN')
light_auto_sun.energy = 3.0
light_auto_sun.angle = 0.0523599
ob_auto_sun = bpy.data.objects.new('AutoSun', light_auto_sun)
scene.collection.objects.link(ob_auto_sun)
ob_auto_sun.rotation_euler = (0.872665, 0.174533, 0.523599)
bpy.context.view_layer.update()
